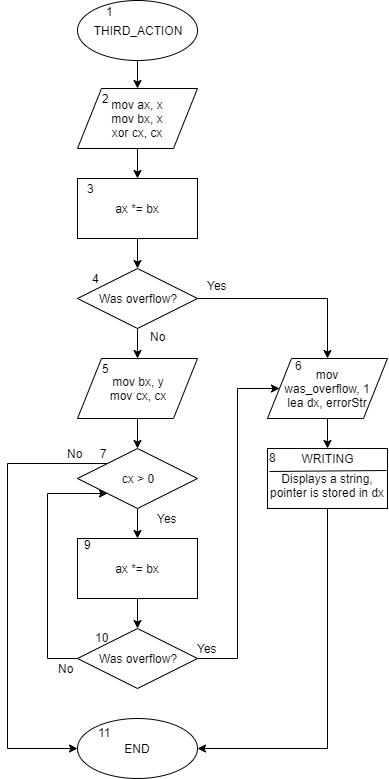

The diagram above was exported from draw.io. Its source (the exported page's mxGraphModel, read from the mxfile embedded in the PNG):
<mxGraphModel dx="479" dy="-782" grid="1" gridSize="10" guides="1" tooltips="1" connect="1" arrows="1" fold="1" page="1" pageScale="1" pageWidth="827" pageHeight="1169" math="0" shadow="0">
  <root>
    <mxCell id="Mz3JEdEY0QhGOtGIYkv--0" />
    <mxCell id="Mz3JEdEY0QhGOtGIYkv--1" parent="Mz3JEdEY0QhGOtGIYkv--0" />
    <mxCell id="WG3WAJ6wMnmSwWMmSMAw-8" style="edgeStyle=orthogonalEdgeStyle;rounded=0;orthogonalLoop=1;jettySize=auto;html=1;exitX=0.5;exitY=1;exitDx=0;exitDy=0;entryX=0.5;entryY=0;entryDx=0;entryDy=0;" edge="1" parent="Mz3JEdEY0QhGOtGIYkv--1" source="Mz3JEdEY0QhGOtGIYkv--3" target="Mz3JEdEY0QhGOtGIYkv--6">
      <mxGeometry relative="1" as="geometry" />
    </mxCell>
    <mxCell id="Mz3JEdEY0QhGOtGIYkv--3" value="THIRD_ACTION" style="ellipse;whiteSpace=wrap;html=1;" parent="Mz3JEdEY0QhGOtGIYkv--1" vertex="1">
      <mxGeometry x="1160" y="1362" width="120" height="60" as="geometry" />
    </mxCell>
    <mxCell id="WG3WAJ6wMnmSwWMmSMAw-9" style="edgeStyle=orthogonalEdgeStyle;rounded=0;orthogonalLoop=1;jettySize=auto;html=1;exitX=0.5;exitY=1;exitDx=0;exitDy=0;entryX=0.5;entryY=0;entryDx=0;entryDy=0;" edge="1" parent="Mz3JEdEY0QhGOtGIYkv--1" source="Mz3JEdEY0QhGOtGIYkv--6" target="WG3WAJ6wMnmSwWMmSMAw-1">
      <mxGeometry relative="1" as="geometry" />
    </mxCell>
    <mxCell id="Mz3JEdEY0QhGOtGIYkv--6" value="mov ax, x&lt;br&gt;mov bx, x&lt;br&gt;xor cx, cx" style="shape=parallelogram;perimeter=parallelogramPerimeter;whiteSpace=wrap;html=1;" parent="Mz3JEdEY0QhGOtGIYkv--1" vertex="1">
      <mxGeometry x="1160" y="1450" width="120" height="60" as="geometry" />
    </mxCell>
    <mxCell id="WG3WAJ6wMnmSwWMmSMAw-13" style="edgeStyle=orthogonalEdgeStyle;rounded=0;orthogonalLoop=1;jettySize=auto;html=1;exitX=0.5;exitY=1;exitDx=0;exitDy=0;" edge="1" parent="Mz3JEdEY0QhGOtGIYkv--1" source="Mz3JEdEY0QhGOtGIYkv--11" target="WG3WAJ6wMnmSwWMmSMAw-2">
      <mxGeometry relative="1" as="geometry" />
    </mxCell>
    <mxCell id="WG3WAJ6wMnmSwWMmSMAw-27" style="edgeStyle=orthogonalEdgeStyle;rounded=0;orthogonalLoop=1;jettySize=auto;html=1;exitX=1;exitY=0.5;exitDx=0;exitDy=0;entryX=0.5;entryY=0;entryDx=0;entryDy=0;" edge="1" parent="Mz3JEdEY0QhGOtGIYkv--1" source="Mz3JEdEY0QhGOtGIYkv--11" target="WG3WAJ6wMnmSwWMmSMAw-7">
      <mxGeometry relative="1" as="geometry" />
    </mxCell>
    <mxCell id="Mz3JEdEY0QhGOtGIYkv--11" value="Was overflow?" style="rhombus;whiteSpace=wrap;html=1;" parent="Mz3JEdEY0QhGOtGIYkv--1" vertex="1">
      <mxGeometry x="1160" y="1630" width="120" height="60" as="geometry" />
    </mxCell>
    <mxCell id="WG3WAJ6wMnmSwWMmSMAw-28" style="edgeStyle=orthogonalEdgeStyle;rounded=0;orthogonalLoop=1;jettySize=auto;html=1;exitX=0.5;exitY=1;exitDx=0;exitDy=0;entryX=1;entryY=0.5;entryDx=0;entryDy=0;" edge="1" parent="Mz3JEdEY0QhGOtGIYkv--1" source="Mz3JEdEY0QhGOtGIYkv--22" target="Mz3JEdEY0QhGOtGIYkv--27">
      <mxGeometry relative="1" as="geometry" />
    </mxCell>
    <mxCell id="Mz3JEdEY0QhGOtGIYkv--22" value="&lt;br&gt;Displays a string, pointer is stored in dx" style="rounded=0;whiteSpace=wrap;html=1;" parent="Mz3JEdEY0QhGOtGIYkv--1" vertex="1">
      <mxGeometry x="1350" y="1810" width="120" height="60" as="geometry" />
    </mxCell>
    <mxCell id="Mz3JEdEY0QhGOtGIYkv--23" value="" style="endArrow=none;html=1;entryX=0.992;entryY=0.367;entryDx=0;entryDy=0;entryPerimeter=0;exitX=0.017;exitY=0.383;exitDx=0;exitDy=0;exitPerimeter=0;" parent="Mz3JEdEY0QhGOtGIYkv--1" source="Mz3JEdEY0QhGOtGIYkv--22" target="Mz3JEdEY0QhGOtGIYkv--22" edge="1">
      <mxGeometry width="50" height="50" relative="1" as="geometry">
        <mxPoint x="1300" y="1742" as="sourcePoint" />
        <mxPoint x="1420" y="1741" as="targetPoint" />
      </mxGeometry>
    </mxCell>
    <mxCell id="Mz3JEdEY0QhGOtGIYkv--24" value="WRITING" style="text;html=1;strokeColor=none;fillColor=none;align=center;verticalAlign=middle;whiteSpace=wrap;rounded=0;" parent="Mz3JEdEY0QhGOtGIYkv--1" vertex="1">
      <mxGeometry x="1390" y="1810" width="40" height="20" as="geometry" />
    </mxCell>
    <mxCell id="Mz3JEdEY0QhGOtGIYkv--27" value="END" style="ellipse;whiteSpace=wrap;html=1;" parent="Mz3JEdEY0QhGOtGIYkv--1" vertex="1">
      <mxGeometry x="1160" y="2080" width="120" height="60" as="geometry" />
    </mxCell>
    <mxCell id="Mz3JEdEY0QhGOtGIYkv--34" value="8" style="text;html=1;resizable=0;points=[];autosize=1;align=left;verticalAlign=top;spacingTop=-4;" parent="Mz3JEdEY0QhGOtGIYkv--1" vertex="1">
      <mxGeometry x="1350" y="1810" width="20" height="20" as="geometry" />
    </mxCell>
    <mxCell id="WG3WAJ6wMnmSwWMmSMAw-10" style="edgeStyle=orthogonalEdgeStyle;rounded=0;orthogonalLoop=1;jettySize=auto;html=1;exitX=0.5;exitY=1;exitDx=0;exitDy=0;entryX=0.5;entryY=0;entryDx=0;entryDy=0;" edge="1" parent="Mz3JEdEY0QhGOtGIYkv--1" source="WG3WAJ6wMnmSwWMmSMAw-1" target="Mz3JEdEY0QhGOtGIYkv--11">
      <mxGeometry relative="1" as="geometry" />
    </mxCell>
    <mxCell id="WG3WAJ6wMnmSwWMmSMAw-1" value="ax *= bx" style="rounded=0;whiteSpace=wrap;html=1;" vertex="1" parent="Mz3JEdEY0QhGOtGIYkv--1">
      <mxGeometry x="1160" y="1540" width="120" height="60" as="geometry" />
    </mxCell>
    <mxCell id="WG3WAJ6wMnmSwWMmSMAw-14" style="edgeStyle=orthogonalEdgeStyle;rounded=0;orthogonalLoop=1;jettySize=auto;html=1;exitX=0.5;exitY=1;exitDx=0;exitDy=0;" edge="1" parent="Mz3JEdEY0QhGOtGIYkv--1" source="WG3WAJ6wMnmSwWMmSMAw-2" target="WG3WAJ6wMnmSwWMmSMAw-3">
      <mxGeometry relative="1" as="geometry" />
    </mxCell>
    <mxCell id="WG3WAJ6wMnmSwWMmSMAw-2" value="mov bx, y&lt;br&gt;mov cx, cx" style="shape=parallelogram;perimeter=parallelogramPerimeter;whiteSpace=wrap;html=1;" vertex="1" parent="Mz3JEdEY0QhGOtGIYkv--1">
      <mxGeometry x="1160" y="1720" width="120" height="60" as="geometry" />
    </mxCell>
    <mxCell id="WG3WAJ6wMnmSwWMmSMAw-15" style="edgeStyle=orthogonalEdgeStyle;rounded=0;orthogonalLoop=1;jettySize=auto;html=1;exitX=0.5;exitY=1;exitDx=0;exitDy=0;" edge="1" parent="Mz3JEdEY0QhGOtGIYkv--1" source="WG3WAJ6wMnmSwWMmSMAw-3" target="WG3WAJ6wMnmSwWMmSMAw-4">
      <mxGeometry relative="1" as="geometry" />
    </mxCell>
    <mxCell id="WG3WAJ6wMnmSwWMmSMAw-31" style="edgeStyle=orthogonalEdgeStyle;rounded=0;orthogonalLoop=1;jettySize=auto;html=1;exitX=0;exitY=0;exitDx=0;exitDy=0;entryX=0;entryY=0.5;entryDx=0;entryDy=0;" edge="1" parent="Mz3JEdEY0QhGOtGIYkv--1" source="WG3WAJ6wMnmSwWMmSMAw-3" target="Mz3JEdEY0QhGOtGIYkv--27">
      <mxGeometry relative="1" as="geometry">
        <Array as="points">
          <mxPoint x="1090" y="1825" />
          <mxPoint x="1090" y="2110" />
        </Array>
      </mxGeometry>
    </mxCell>
    <mxCell id="WG3WAJ6wMnmSwWMmSMAw-3" value="cx &amp;gt; 0" style="rhombus;whiteSpace=wrap;html=1;" vertex="1" parent="Mz3JEdEY0QhGOtGIYkv--1">
      <mxGeometry x="1160" y="1810" width="120" height="60" as="geometry" />
    </mxCell>
    <mxCell id="WG3WAJ6wMnmSwWMmSMAw-17" style="edgeStyle=orthogonalEdgeStyle;rounded=0;orthogonalLoop=1;jettySize=auto;html=1;exitX=0.5;exitY=1;exitDx=0;exitDy=0;entryX=0.5;entryY=0;entryDx=0;entryDy=0;" edge="1" parent="Mz3JEdEY0QhGOtGIYkv--1" source="WG3WAJ6wMnmSwWMmSMAw-4" target="WG3WAJ6wMnmSwWMmSMAw-6">
      <mxGeometry relative="1" as="geometry" />
    </mxCell>
    <mxCell id="WG3WAJ6wMnmSwWMmSMAw-4" value="ax *= bx" style="rounded=0;whiteSpace=wrap;html=1;" vertex="1" parent="Mz3JEdEY0QhGOtGIYkv--1">
      <mxGeometry x="1160" y="1900" width="120" height="60" as="geometry" />
    </mxCell>
    <mxCell id="WG3WAJ6wMnmSwWMmSMAw-29" style="edgeStyle=orthogonalEdgeStyle;rounded=0;orthogonalLoop=1;jettySize=auto;html=1;exitX=1;exitY=0.5;exitDx=0;exitDy=0;entryX=0;entryY=0.5;entryDx=0;entryDy=0;" edge="1" parent="Mz3JEdEY0QhGOtGIYkv--1" source="WG3WAJ6wMnmSwWMmSMAw-6" target="WG3WAJ6wMnmSwWMmSMAw-7">
      <mxGeometry relative="1" as="geometry">
        <Array as="points">
          <mxPoint x="1320" y="2020" />
          <mxPoint x="1320" y="1750" />
        </Array>
      </mxGeometry>
    </mxCell>
    <mxCell id="WG3WAJ6wMnmSwWMmSMAw-30" style="edgeStyle=orthogonalEdgeStyle;rounded=0;orthogonalLoop=1;jettySize=auto;html=1;exitX=0;exitY=0.5;exitDx=0;exitDy=0;entryX=0;entryY=1;entryDx=0;entryDy=0;" edge="1" parent="Mz3JEdEY0QhGOtGIYkv--1" source="WG3WAJ6wMnmSwWMmSMAw-6" target="WG3WAJ6wMnmSwWMmSMAw-3">
      <mxGeometry relative="1" as="geometry">
        <Array as="points">
          <mxPoint x="1130" y="2020" />
          <mxPoint x="1130" y="1855" />
        </Array>
      </mxGeometry>
    </mxCell>
    <mxCell id="WG3WAJ6wMnmSwWMmSMAw-6" value="Was overflow?" style="rhombus;whiteSpace=wrap;html=1;" vertex="1" parent="Mz3JEdEY0QhGOtGIYkv--1">
      <mxGeometry x="1160" y="1990" width="120" height="60" as="geometry" />
    </mxCell>
    <mxCell id="WG3WAJ6wMnmSwWMmSMAw-12" style="edgeStyle=orthogonalEdgeStyle;rounded=0;orthogonalLoop=1;jettySize=auto;html=1;exitX=0.5;exitY=1;exitDx=0;exitDy=0;" edge="1" parent="Mz3JEdEY0QhGOtGIYkv--1" source="WG3WAJ6wMnmSwWMmSMAw-7" target="Mz3JEdEY0QhGOtGIYkv--24">
      <mxGeometry relative="1" as="geometry" />
    </mxCell>
    <mxCell id="WG3WAJ6wMnmSwWMmSMAw-7" value="mov&lt;br&gt;was_overflow, 1&lt;br&gt;lea dx, errorStr" style="shape=parallelogram;perimeter=parallelogramPerimeter;whiteSpace=wrap;html=1;" vertex="1" parent="Mz3JEdEY0QhGOtGIYkv--1">
      <mxGeometry x="1350" y="1720" width="120" height="60" as="geometry" />
    </mxCell>
    <mxCell id="WG3WAJ6wMnmSwWMmSMAw-32" value="1" style="text;html=1;align=center;verticalAlign=middle;resizable=0;points=[];;autosize=1;" vertex="1" parent="Mz3JEdEY0QhGOtGIYkv--1">
      <mxGeometry x="1182" y="1363" width="20" height="20" as="geometry" />
    </mxCell>
    <mxCell id="WG3WAJ6wMnmSwWMmSMAw-36" value="2" style="text;html=1;align=center;verticalAlign=middle;resizable=0;points=[];;autosize=1;" vertex="1" parent="Mz3JEdEY0QhGOtGIYkv--1">
      <mxGeometry x="1178" y="1450" width="20" height="20" as="geometry" />
    </mxCell>
    <mxCell id="WG3WAJ6wMnmSwWMmSMAw-37" value="11" style="text;html=1;align=center;verticalAlign=middle;resizable=0;points=[];;autosize=1;" vertex="1" parent="Mz3JEdEY0QhGOtGIYkv--1">
      <mxGeometry x="1172" y="2084" width="30" height="20" as="geometry" />
    </mxCell>
    <mxCell id="WG3WAJ6wMnmSwWMmSMAw-38" value="10" style="text;html=1;align=center;verticalAlign=middle;resizable=0;points=[];;autosize=1;" vertex="1" parent="Mz3JEdEY0QhGOtGIYkv--1">
      <mxGeometry x="1169" y="1989" width="30" height="20" as="geometry" />
    </mxCell>
    <mxCell id="WG3WAJ6wMnmSwWMmSMAw-39" value="9" style="text;html=1;align=center;verticalAlign=middle;resizable=0;points=[];;autosize=1;" vertex="1" parent="Mz3JEdEY0QhGOtGIYkv--1">
      <mxGeometry x="1160" y="1896" width="20" height="20" as="geometry" />
    </mxCell>
    <mxCell id="WG3WAJ6wMnmSwWMmSMAw-40" value="7" style="text;html=1;align=center;verticalAlign=middle;resizable=0;points=[];;autosize=1;" vertex="1" parent="Mz3JEdEY0QhGOtGIYkv--1">
      <mxGeometry x="1176" y="1805" width="20" height="20" as="geometry" />
    </mxCell>
    <mxCell id="WG3WAJ6wMnmSwWMmSMAw-41" value="5" style="text;html=1;align=center;verticalAlign=middle;resizable=0;points=[];;autosize=1;" vertex="1" parent="Mz3JEdEY0QhGOtGIYkv--1">
      <mxGeometry x="1178" y="1720" width="20" height="20" as="geometry" />
    </mxCell>
    <mxCell id="WG3WAJ6wMnmSwWMmSMAw-42" value="6" style="text;html=1;align=center;verticalAlign=middle;resizable=0;points=[];;autosize=1;" vertex="1" parent="Mz3JEdEY0QhGOtGIYkv--1">
      <mxGeometry x="1371" y="1717" width="20" height="20" as="geometry" />
    </mxCell>
    <mxCell id="WG3WAJ6wMnmSwWMmSMAw-43" value="4" style="text;html=1;align=center;verticalAlign=middle;resizable=0;points=[];;autosize=1;" vertex="1" parent="Mz3JEdEY0QhGOtGIYkv--1">
      <mxGeometry x="1168" y="1630" width="20" height="20" as="geometry" />
    </mxCell>
    <mxCell id="WG3WAJ6wMnmSwWMmSMAw-44" value="3" style="text;html=1;align=center;verticalAlign=middle;resizable=0;points=[];;autosize=1;" vertex="1" parent="Mz3JEdEY0QhGOtGIYkv--1">
      <mxGeometry x="1163" y="1540" width="20" height="20" as="geometry" />
    </mxCell>
    <mxCell id="lnQKgfFaZyaYbXfZNfNP-0" value="Yes" style="text;html=1;align=center;verticalAlign=middle;resizable=0;points=[];;autosize=1;" vertex="1" parent="Mz3JEdEY0QhGOtGIYkv--1">
      <mxGeometry x="1280" y="1637" width="40" height="20" as="geometry" />
    </mxCell>
    <mxCell id="lnQKgfFaZyaYbXfZNfNP-1" value="Yes" style="text;html=1;align=center;verticalAlign=middle;resizable=0;points=[];;autosize=1;" vertex="1" parent="Mz3JEdEY0QhGOtGIYkv--1">
      <mxGeometry x="1230" y="1870" width="40" height="20" as="geometry" />
    </mxCell>
    <mxCell id="lnQKgfFaZyaYbXfZNfNP-2" value="Yes" style="text;html=1;align=center;verticalAlign=middle;resizable=0;points=[];;autosize=1;" vertex="1" parent="Mz3JEdEY0QhGOtGIYkv--1">
      <mxGeometry x="1270" y="2000" width="40" height="20" as="geometry" />
    </mxCell>
    <mxCell id="lnQKgfFaZyaYbXfZNfNP-3" value="No" style="text;html=1;align=center;verticalAlign=middle;resizable=0;points=[];;autosize=1;" vertex="1" parent="Mz3JEdEY0QhGOtGIYkv--1">
      <mxGeometry x="1133" y="2020" width="30" height="20" as="geometry" />
    </mxCell>
    <mxCell id="lnQKgfFaZyaYbXfZNfNP-4" value="No" style="text;html=1;align=center;verticalAlign=middle;resizable=0;points=[];;autosize=1;" vertex="1" parent="Mz3JEdEY0QhGOtGIYkv--1">
      <mxGeometry x="1142" y="1805" width="30" height="20" as="geometry" />
    </mxCell>
    <mxCell id="lnQKgfFaZyaYbXfZNfNP-5" value="No" style="text;html=1;align=center;verticalAlign=middle;resizable=0;points=[];;autosize=1;" vertex="1" parent="Mz3JEdEY0QhGOtGIYkv--1">
      <mxGeometry x="1225" y="1688" width="30" height="20" as="geometry" />
    </mxCell>
  </root>
</mxGraphModel>